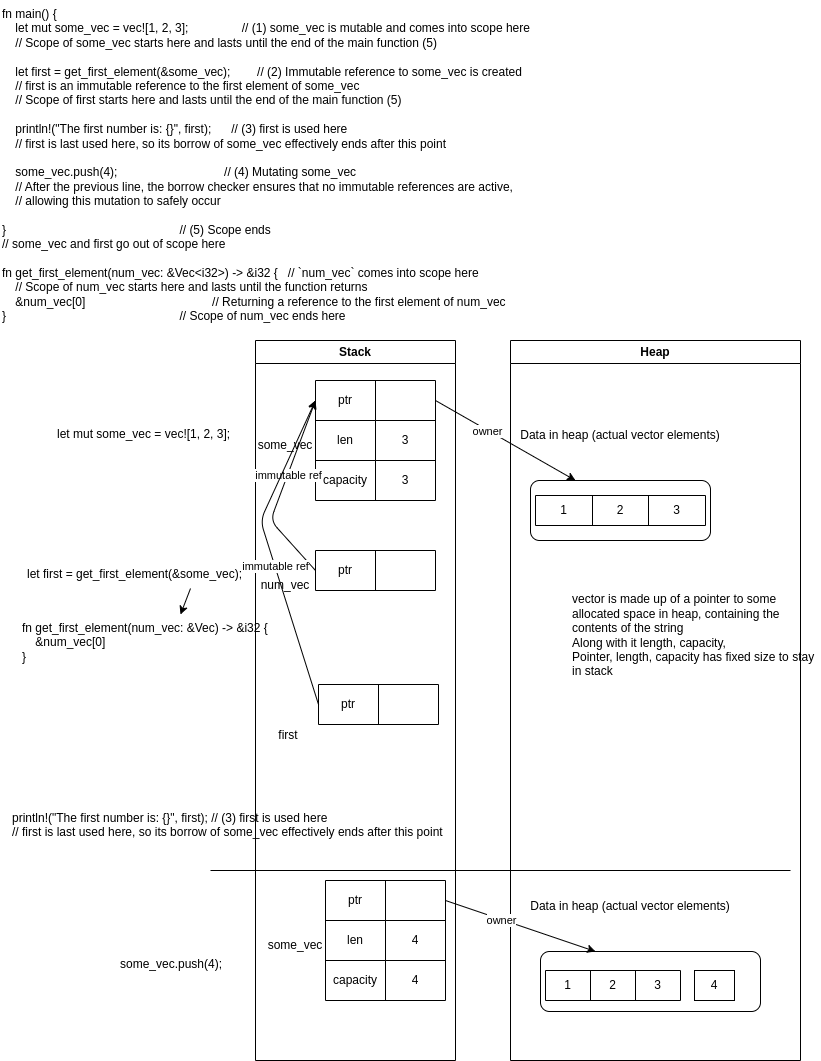

The diagram above was exported from draw.io. Its source (the exported page's mxGraphModel, read from the mxfile embedded in the PNG):
<mxGraphModel dx="1024" dy="1898" grid="1" gridSize="10" guides="1" tooltips="1" connect="1" arrows="1" fold="1" page="1" pageScale="1" pageWidth="850" pageHeight="1100" math="0" shadow="0">
  <root>
    <mxCell id="0" />
    <mxCell id="1" parent="0" />
    <mxCell id="3" value="Stack" style="swimlane;whiteSpace=wrap;html=1;" parent="1" vertex="1">
      <mxGeometry x="275" y="-750" width="200" height="720" as="geometry" />
    </mxCell>
    <mxCell id="46" value="some_vec" style="text;html=1;strokeColor=none;fillColor=none;align=center;verticalAlign=middle;whiteSpace=wrap;rounded=0;" parent="3" vertex="1">
      <mxGeometry y="90" width="60" height="30" as="geometry" />
    </mxCell>
    <mxCell id="47" value="num_vec" style="text;html=1;strokeColor=none;fillColor=none;align=center;verticalAlign=middle;whiteSpace=wrap;rounded=0;" parent="3" vertex="1">
      <mxGeometry y="230" width="60" height="30" as="geometry" />
    </mxCell>
    <mxCell id="4" value="Heap" style="swimlane;whiteSpace=wrap;html=1;startSize=23;" parent="1" vertex="1">
      <mxGeometry x="530" y="-750" width="290" height="720" as="geometry" />
    </mxCell>
    <mxCell id="90" value="Data in heap (actual vector elements)" style="text;html=1;strokeColor=none;fillColor=none;align=center;verticalAlign=middle;whiteSpace=wrap;rounded=0;" parent="4" vertex="1">
      <mxGeometry x="6" y="80" width="208" height="30" as="geometry" />
    </mxCell>
    <mxCell id="108" value="" style="rounded=1;whiteSpace=wrap;html=1;" parent="4" vertex="1">
      <mxGeometry x="20" y="140" width="180" height="60" as="geometry" />
    </mxCell>
    <mxCell id="77" value="" style="shape=table;html=1;whiteSpace=wrap;startSize=0;container=1;collapsible=0;childLayout=tableLayout;" parent="4" vertex="1">
      <mxGeometry x="25" y="155" width="170" height="30" as="geometry" />
    </mxCell>
    <mxCell id="78" value="" style="shape=tableRow;horizontal=0;startSize=0;swimlaneHead=0;swimlaneBody=0;top=0;left=0;bottom=0;right=0;collapsible=0;dropTarget=0;fillColor=none;points=[[0,0.5],[1,0.5]];portConstraint=eastwest;" parent="77" vertex="1">
      <mxGeometry width="170" height="30" as="geometry" />
    </mxCell>
    <mxCell id="79" value="1" style="shape=partialRectangle;html=1;whiteSpace=wrap;connectable=0;fillColor=none;top=0;left=0;bottom=0;right=0;overflow=hidden;" parent="78" vertex="1">
      <mxGeometry width="57" height="30" as="geometry">
        <mxRectangle width="57" height="30" as="alternateBounds" />
      </mxGeometry>
    </mxCell>
    <mxCell id="80" value="2" style="shape=partialRectangle;html=1;whiteSpace=wrap;connectable=0;fillColor=none;top=0;left=0;bottom=0;right=0;overflow=hidden;" parent="78" vertex="1">
      <mxGeometry x="57" width="56" height="30" as="geometry">
        <mxRectangle width="56" height="30" as="alternateBounds" />
      </mxGeometry>
    </mxCell>
    <mxCell id="81" value="3" style="shape=partialRectangle;html=1;whiteSpace=wrap;connectable=0;fillColor=none;top=0;left=0;bottom=0;right=0;overflow=hidden;" parent="78" vertex="1">
      <mxGeometry x="113" width="57" height="30" as="geometry">
        <mxRectangle width="57" height="30" as="alternateBounds" />
      </mxGeometry>
    </mxCell>
    <mxCell id="67" value="vector is made up of a pointer to some allocated space in heap, containing the contents of the string&lt;br&gt;Along with it length, capacity,&amp;nbsp;&lt;br&gt;Pointer, length, capacity has fixed size to stay in stack" style="text;html=1;strokeColor=none;fillColor=none;align=left;verticalAlign=middle;whiteSpace=wrap;rounded=0;" parent="4" vertex="1">
      <mxGeometry x="60" y="250" width="250" height="90" as="geometry" />
    </mxCell>
    <mxCell id="117" value="some_vec" style="text;html=1;strokeColor=none;fillColor=none;align=center;verticalAlign=middle;whiteSpace=wrap;rounded=0;" parent="4" vertex="1">
      <mxGeometry x="-245" y="590" width="60" height="30" as="geometry" />
    </mxCell>
    <mxCell id="118" value="Data in heap (actual vector elements)" style="text;html=1;strokeColor=none;fillColor=none;align=center;verticalAlign=middle;whiteSpace=wrap;rounded=0;" parent="4" vertex="1">
      <mxGeometry x="16" y="551" width="208" height="30" as="geometry" />
    </mxCell>
    <mxCell id="119" value="" style="rounded=1;whiteSpace=wrap;html=1;" parent="4" vertex="1">
      <mxGeometry x="30" y="611" width="220" height="60" as="geometry" />
    </mxCell>
    <mxCell id="120" value="" style="shape=table;html=1;whiteSpace=wrap;startSize=0;container=1;collapsible=0;childLayout=tableLayout;" parent="4" vertex="1">
      <mxGeometry x="35" y="630" width="135" height="30" as="geometry" />
    </mxCell>
    <mxCell id="121" value="" style="shape=tableRow;horizontal=0;startSize=0;swimlaneHead=0;swimlaneBody=0;top=0;left=0;bottom=0;right=0;collapsible=0;dropTarget=0;fillColor=none;points=[[0,0.5],[1,0.5]];portConstraint=eastwest;" parent="120" vertex="1">
      <mxGeometry width="135" height="30" as="geometry" />
    </mxCell>
    <mxCell id="122" value="1" style="shape=partialRectangle;html=1;whiteSpace=wrap;connectable=0;fillColor=none;top=0;left=0;bottom=0;right=0;overflow=hidden;" parent="121" vertex="1">
      <mxGeometry width="45" height="30" as="geometry">
        <mxRectangle width="45" height="30" as="alternateBounds" />
      </mxGeometry>
    </mxCell>
    <mxCell id="123" value="2" style="shape=partialRectangle;html=1;whiteSpace=wrap;connectable=0;fillColor=none;top=0;left=0;bottom=0;right=0;overflow=hidden;" parent="121" vertex="1">
      <mxGeometry x="45" width="45" height="30" as="geometry">
        <mxRectangle width="45" height="30" as="alternateBounds" />
      </mxGeometry>
    </mxCell>
    <mxCell id="124" value="3" style="shape=partialRectangle;html=1;whiteSpace=wrap;connectable=0;fillColor=none;top=0;left=0;bottom=0;right=0;overflow=hidden;" parent="121" vertex="1">
      <mxGeometry x="90" width="45" height="30" as="geometry">
        <mxRectangle width="45" height="30" as="alternateBounds" />
      </mxGeometry>
    </mxCell>
    <mxCell id="125" value="" style="shape=table;html=1;whiteSpace=wrap;startSize=0;container=1;collapsible=0;childLayout=tableLayout;" parent="4" vertex="1">
      <mxGeometry x="-185" y="540" width="120" height="120" as="geometry" />
    </mxCell>
    <mxCell id="126" value="" style="shape=tableRow;horizontal=0;startSize=0;swimlaneHead=0;swimlaneBody=0;top=0;left=0;bottom=0;right=0;collapsible=0;dropTarget=0;fillColor=none;points=[[0,0.5],[1,0.5]];portConstraint=eastwest;" parent="125" vertex="1">
      <mxGeometry width="120" height="40" as="geometry" />
    </mxCell>
    <mxCell id="127" value="ptr" style="shape=partialRectangle;html=1;whiteSpace=wrap;connectable=0;fillColor=none;top=0;left=0;bottom=0;right=0;overflow=hidden;" parent="126" vertex="1">
      <mxGeometry width="60" height="40" as="geometry">
        <mxRectangle width="60" height="40" as="alternateBounds" />
      </mxGeometry>
    </mxCell>
    <mxCell id="128" value="" style="shape=partialRectangle;html=1;whiteSpace=wrap;connectable=0;fillColor=none;top=0;left=0;bottom=0;right=0;overflow=hidden;" parent="126" vertex="1">
      <mxGeometry x="60" width="60" height="40" as="geometry">
        <mxRectangle width="60" height="40" as="alternateBounds" />
      </mxGeometry>
    </mxCell>
    <mxCell id="129" value="" style="shape=tableRow;horizontal=0;startSize=0;swimlaneHead=0;swimlaneBody=0;top=0;left=0;bottom=0;right=0;collapsible=0;dropTarget=0;fillColor=none;points=[[0,0.5],[1,0.5]];portConstraint=eastwest;" parent="125" vertex="1">
      <mxGeometry y="40" width="120" height="40" as="geometry" />
    </mxCell>
    <mxCell id="130" value="len" style="shape=partialRectangle;html=1;whiteSpace=wrap;connectable=0;fillColor=none;top=0;left=0;bottom=0;right=0;overflow=hidden;" parent="129" vertex="1">
      <mxGeometry width="60" height="40" as="geometry">
        <mxRectangle width="60" height="40" as="alternateBounds" />
      </mxGeometry>
    </mxCell>
    <mxCell id="131" value="4" style="shape=partialRectangle;html=1;whiteSpace=wrap;connectable=0;fillColor=none;top=0;left=0;bottom=0;right=0;overflow=hidden;" parent="129" vertex="1">
      <mxGeometry x="60" width="60" height="40" as="geometry">
        <mxRectangle width="60" height="40" as="alternateBounds" />
      </mxGeometry>
    </mxCell>
    <mxCell id="132" value="" style="shape=tableRow;horizontal=0;startSize=0;swimlaneHead=0;swimlaneBody=0;top=0;left=0;bottom=0;right=0;collapsible=0;dropTarget=0;fillColor=none;points=[[0,0.5],[1,0.5]];portConstraint=eastwest;" parent="125" vertex="1">
      <mxGeometry y="80" width="120" height="40" as="geometry" />
    </mxCell>
    <mxCell id="133" value="capacity" style="shape=partialRectangle;html=1;whiteSpace=wrap;connectable=0;fillColor=none;top=0;left=0;bottom=0;right=0;overflow=hidden;" parent="132" vertex="1">
      <mxGeometry width="60" height="40" as="geometry">
        <mxRectangle width="60" height="40" as="alternateBounds" />
      </mxGeometry>
    </mxCell>
    <mxCell id="134" value="4" style="shape=partialRectangle;html=1;whiteSpace=wrap;connectable=0;fillColor=none;top=0;left=0;bottom=0;right=0;overflow=hidden;" parent="132" vertex="1">
      <mxGeometry x="60" width="60" height="40" as="geometry">
        <mxRectangle width="60" height="40" as="alternateBounds" />
      </mxGeometry>
    </mxCell>
    <mxCell id="135" style="edgeStyle=none;html=1;exitX=1;exitY=0.5;exitDx=0;exitDy=0;entryX=0.25;entryY=0;entryDx=0;entryDy=0;" parent="4" source="126" target="119" edge="1">
      <mxGeometry relative="1" as="geometry">
        <mxPoint x="88" y="636" as="targetPoint" />
      </mxGeometry>
    </mxCell>
    <mxCell id="136" value="owner" style="edgeLabel;html=1;align=center;verticalAlign=middle;resizable=0;points=[];" parent="135" vertex="1" connectable="0">
      <mxGeometry x="-0.2606" y="-1" relative="1" as="geometry">
        <mxPoint as="offset" />
      </mxGeometry>
    </mxCell>
    <mxCell id="151" value="4" style="rounded=0;whiteSpace=wrap;html=1;" parent="4" vertex="1">
      <mxGeometry x="184" y="630" width="40" height="30" as="geometry" />
    </mxCell>
    <mxCell id="22" value="" style="shape=table;html=1;whiteSpace=wrap;startSize=0;container=1;collapsible=0;childLayout=tableLayout;" parent="1" vertex="1">
      <mxGeometry x="335" y="-710" width="120" height="120" as="geometry" />
    </mxCell>
    <mxCell id="23" value="" style="shape=tableRow;horizontal=0;startSize=0;swimlaneHead=0;swimlaneBody=0;top=0;left=0;bottom=0;right=0;collapsible=0;dropTarget=0;fillColor=none;points=[[0,0.5],[1,0.5]];portConstraint=eastwest;" parent="22" vertex="1">
      <mxGeometry width="120" height="40" as="geometry" />
    </mxCell>
    <mxCell id="24" value="ptr" style="shape=partialRectangle;html=1;whiteSpace=wrap;connectable=0;fillColor=none;top=0;left=0;bottom=0;right=0;overflow=hidden;" parent="23" vertex="1">
      <mxGeometry width="60" height="40" as="geometry">
        <mxRectangle width="60" height="40" as="alternateBounds" />
      </mxGeometry>
    </mxCell>
    <mxCell id="25" value="" style="shape=partialRectangle;html=1;whiteSpace=wrap;connectable=0;fillColor=none;top=0;left=0;bottom=0;right=0;overflow=hidden;" parent="23" vertex="1">
      <mxGeometry x="60" width="60" height="40" as="geometry">
        <mxRectangle width="60" height="40" as="alternateBounds" />
      </mxGeometry>
    </mxCell>
    <mxCell id="27" value="" style="shape=tableRow;horizontal=0;startSize=0;swimlaneHead=0;swimlaneBody=0;top=0;left=0;bottom=0;right=0;collapsible=0;dropTarget=0;fillColor=none;points=[[0,0.5],[1,0.5]];portConstraint=eastwest;" parent="22" vertex="1">
      <mxGeometry y="40" width="120" height="40" as="geometry" />
    </mxCell>
    <mxCell id="28" value="len" style="shape=partialRectangle;html=1;whiteSpace=wrap;connectable=0;fillColor=none;top=0;left=0;bottom=0;right=0;overflow=hidden;" parent="27" vertex="1">
      <mxGeometry width="60" height="40" as="geometry">
        <mxRectangle width="60" height="40" as="alternateBounds" />
      </mxGeometry>
    </mxCell>
    <mxCell id="29" value="3" style="shape=partialRectangle;html=1;whiteSpace=wrap;connectable=0;fillColor=none;top=0;left=0;bottom=0;right=0;overflow=hidden;" parent="27" vertex="1">
      <mxGeometry x="60" width="60" height="40" as="geometry">
        <mxRectangle width="60" height="40" as="alternateBounds" />
      </mxGeometry>
    </mxCell>
    <mxCell id="31" value="" style="shape=tableRow;horizontal=0;startSize=0;swimlaneHead=0;swimlaneBody=0;top=0;left=0;bottom=0;right=0;collapsible=0;dropTarget=0;fillColor=none;points=[[0,0.5],[1,0.5]];portConstraint=eastwest;" parent="22" vertex="1">
      <mxGeometry y="80" width="120" height="40" as="geometry" />
    </mxCell>
    <mxCell id="32" value="capacity" style="shape=partialRectangle;html=1;whiteSpace=wrap;connectable=0;fillColor=none;top=0;left=0;bottom=0;right=0;overflow=hidden;" parent="31" vertex="1">
      <mxGeometry width="60" height="40" as="geometry">
        <mxRectangle width="60" height="40" as="alternateBounds" />
      </mxGeometry>
    </mxCell>
    <mxCell id="33" value="3" style="shape=partialRectangle;html=1;whiteSpace=wrap;connectable=0;fillColor=none;top=0;left=0;bottom=0;right=0;overflow=hidden;" parent="31" vertex="1">
      <mxGeometry x="60" width="60" height="40" as="geometry">
        <mxRectangle width="60" height="40" as="alternateBounds" />
      </mxGeometry>
    </mxCell>
    <mxCell id="50" style="edgeStyle=none;html=1;exitX=1;exitY=0.5;exitDx=0;exitDy=0;entryX=0.25;entryY=0;entryDx=0;entryDy=0;" parent="1" source="23" target="108" edge="1">
      <mxGeometry relative="1" as="geometry">
        <mxPoint x="608" y="-614" as="targetPoint" />
      </mxGeometry>
    </mxCell>
    <mxCell id="111" value="owner" style="edgeLabel;html=1;align=center;verticalAlign=middle;resizable=0;points=[];" parent="50" vertex="1" connectable="0">
      <mxGeometry x="-0.2606" y="-1" relative="1" as="geometry">
        <mxPoint as="offset" />
      </mxGeometry>
    </mxCell>
    <mxCell id="52" value="" style="shape=table;html=1;whiteSpace=wrap;startSize=0;container=1;collapsible=0;childLayout=tableLayout;" parent="1" vertex="1">
      <mxGeometry x="335" y="-540" width="120" height="40" as="geometry" />
    </mxCell>
    <mxCell id="53" value="" style="shape=tableRow;horizontal=0;startSize=0;swimlaneHead=0;swimlaneBody=0;top=0;left=0;bottom=0;right=0;collapsible=0;dropTarget=0;fillColor=none;points=[[0,0.5],[1,0.5]];portConstraint=eastwest;" parent="52" vertex="1">
      <mxGeometry width="120" height="40" as="geometry" />
    </mxCell>
    <mxCell id="54" value="ptr" style="shape=partialRectangle;html=1;whiteSpace=wrap;connectable=0;fillColor=none;top=0;left=0;bottom=0;right=0;overflow=hidden;" parent="53" vertex="1">
      <mxGeometry width="60" height="40" as="geometry">
        <mxRectangle width="60" height="40" as="alternateBounds" />
      </mxGeometry>
    </mxCell>
    <mxCell id="55" value="" style="shape=partialRectangle;html=1;whiteSpace=wrap;connectable=0;fillColor=none;top=0;left=0;bottom=0;right=0;overflow=hidden;" parent="53" vertex="1">
      <mxGeometry x="60" width="60" height="40" as="geometry">
        <mxRectangle width="60" height="40" as="alternateBounds" />
      </mxGeometry>
    </mxCell>
    <mxCell id="66" style="edgeStyle=none;html=1;exitX=0;exitY=0.5;exitDx=0;exitDy=0;entryX=0;entryY=0.5;entryDx=0;entryDy=0;" parent="1" source="53" target="23" edge="1">
      <mxGeometry relative="1" as="geometry">
        <mxPoint x="515" y="-610" as="targetPoint" />
        <Array as="points">
          <mxPoint x="290" y="-570" />
        </Array>
      </mxGeometry>
    </mxCell>
    <mxCell id="112" value="immutable ref" style="edgeLabel;html=1;align=center;verticalAlign=middle;resizable=0;points=[];" parent="66" vertex="1" connectable="0">
      <mxGeometry x="0.1862" relative="1" as="geometry">
        <mxPoint as="offset" />
      </mxGeometry>
    </mxCell>
    <mxCell id="92" value="let mut some_vec = vec![1, 2, 3];" style="text;whiteSpace=wrap;html=1;" parent="1" vertex="1">
      <mxGeometry x="75" y="-670" width="210" height="40" as="geometry" />
    </mxCell>
    <mxCell id="93" value="let first = get_first_element(&amp;some_vec);" style="text;whiteSpace=wrap;html=1;" parent="1" vertex="1">
      <mxGeometry x="45" y="-530" width="250" height="40" as="geometry" />
    </mxCell>
    <mxCell id="94" value="fn get_first_element(num_vec: &amp;Vec&lt;i32&gt;) -&gt; &amp;i32 {&#10;    &amp;num_vec[0]&#10;}" style="text;whiteSpace=wrap;html=1;" parent="1" vertex="1">
      <mxGeometry x="40" y="-476" width="280" height="70" as="geometry" />
    </mxCell>
    <mxCell id="95" value="first" style="text;html=1;strokeColor=none;fillColor=none;align=center;verticalAlign=middle;whiteSpace=wrap;rounded=0;" parent="1" vertex="1">
      <mxGeometry x="278" y="-370" width="60" height="30" as="geometry" />
    </mxCell>
    <mxCell id="96" value="" style="shape=table;html=1;whiteSpace=wrap;startSize=0;container=1;collapsible=0;childLayout=tableLayout;" parent="1" vertex="1">
      <mxGeometry x="338" y="-406" width="120" height="40" as="geometry" />
    </mxCell>
    <mxCell id="97" value="" style="shape=tableRow;horizontal=0;startSize=0;swimlaneHead=0;swimlaneBody=0;top=0;left=0;bottom=0;right=0;collapsible=0;dropTarget=0;fillColor=none;points=[[0,0.5],[1,0.5]];portConstraint=eastwest;" parent="96" vertex="1">
      <mxGeometry width="120" height="40" as="geometry" />
    </mxCell>
    <mxCell id="98" value="ptr" style="shape=partialRectangle;html=1;whiteSpace=wrap;connectable=0;fillColor=none;top=0;left=0;bottom=0;right=0;overflow=hidden;" parent="97" vertex="1">
      <mxGeometry width="60" height="40" as="geometry">
        <mxRectangle width="60" height="40" as="alternateBounds" />
      </mxGeometry>
    </mxCell>
    <mxCell id="99" value="" style="shape=partialRectangle;html=1;whiteSpace=wrap;connectable=0;fillColor=none;top=0;left=0;bottom=0;right=0;overflow=hidden;" parent="97" vertex="1">
      <mxGeometry x="60" width="60" height="40" as="geometry">
        <mxRectangle width="60" height="40" as="alternateBounds" />
      </mxGeometry>
    </mxCell>
    <mxCell id="106" value="" style="endArrow=classic;html=1;exitX=0;exitY=0.5;exitDx=0;exitDy=0;entryX=0;entryY=0.5;entryDx=0;entryDy=0;" parent="1" source="97" edge="1" target="23">
      <mxGeometry width="50" height="50" relative="1" as="geometry">
        <mxPoint x="425" y="-356" as="sourcePoint" />
        <mxPoint x="555" y="-570" as="targetPoint" />
        <Array as="points">
          <mxPoint x="280" y="-570" />
        </Array>
      </mxGeometry>
    </mxCell>
    <mxCell id="113" value="immutable ref" style="edgeLabel;html=1;align=center;verticalAlign=middle;resizable=0;points=[];" parent="106" vertex="1" connectable="0">
      <mxGeometry x="-0.1057" relative="1" as="geometry">
        <mxPoint as="offset" />
      </mxGeometry>
    </mxCell>
    <mxCell id="109" value="some_vec.push(4);" style="text;whiteSpace=wrap;html=1;" parent="1" vertex="1">
      <mxGeometry x="138" y="-140" width="140" height="40" as="geometry" />
    </mxCell>
    <mxCell id="110" value="&lt;div&gt;fn main() {&lt;/div&gt;&lt;div&gt;&amp;nbsp; &amp;nbsp; let mut some_vec = vec![1, 2, 3];&amp;nbsp; &amp;nbsp; &amp;nbsp; &amp;nbsp; &amp;nbsp; &amp;nbsp; &amp;nbsp; &amp;nbsp; // (1) some_vec is mutable and comes into scope here&lt;/div&gt;&lt;div&gt;&amp;nbsp; &amp;nbsp; // Scope of some_vec starts here and lasts until the end of the main function (5)&lt;/div&gt;&lt;div&gt;&lt;br&gt;&lt;/div&gt;&lt;div&gt;&amp;nbsp; &amp;nbsp; let first = get_first_element(&amp;amp;some_vec);&amp;nbsp; &amp;nbsp; &amp;nbsp; &amp;nbsp; // (2) Immutable reference to some_vec is created&lt;/div&gt;&lt;div&gt;&amp;nbsp; &amp;nbsp; // first is an immutable reference to the first element of some_vec&lt;/div&gt;&lt;div&gt;&amp;nbsp; &amp;nbsp; // Scope of first starts here and lasts until the end of the main function (5)&lt;/div&gt;&lt;div&gt;&lt;br&gt;&lt;/div&gt;&lt;div&gt;&amp;nbsp; &amp;nbsp; println!(&quot;The first number is: {}&quot;, first);&amp;nbsp; &amp;nbsp; &amp;nbsp; // (3) first is used here&lt;/div&gt;&lt;div&gt;&amp;nbsp; &amp;nbsp; // first is last used here, so its borrow of some_vec effectively ends after this point&lt;/div&gt;&lt;div&gt;&lt;br&gt;&lt;/div&gt;&lt;div&gt;&amp;nbsp; &amp;nbsp; some_vec.push(4);&amp;nbsp; &amp;nbsp; &amp;nbsp; &amp;nbsp; &amp;nbsp; &amp;nbsp; &amp;nbsp; &amp;nbsp; &amp;nbsp; &amp;nbsp; &amp;nbsp; &amp;nbsp; &amp;nbsp; &amp;nbsp; &amp;nbsp; &amp;nbsp; // (4) Mutating some_vec&lt;/div&gt;&lt;div&gt;&amp;nbsp; &amp;nbsp; // After the previous line, the borrow checker ensures that no immutable references are active,&lt;/div&gt;&lt;div&gt;&amp;nbsp; &amp;nbsp; // allowing this mutation to safely occur&lt;/div&gt;&lt;div&gt;&lt;br&gt;&lt;/div&gt;&lt;div&gt;}&amp;nbsp; &amp;nbsp; &amp;nbsp; &amp;nbsp; &amp;nbsp; &amp;nbsp; &amp;nbsp; &amp;nbsp; &amp;nbsp; &amp;nbsp; &amp;nbsp; &amp;nbsp; &amp;nbsp; &amp;nbsp; &amp;nbsp; &amp;nbsp; &amp;nbsp; &amp;nbsp; &amp;nbsp; &amp;nbsp; &amp;nbsp; &amp;nbsp; &amp;nbsp; &amp;nbsp; &amp;nbsp; &amp;nbsp; // (5) Scope ends&lt;/div&gt;&lt;div&gt;// some_vec and first go out of scope here&lt;/div&gt;&lt;div&gt;&lt;br&gt;&lt;/div&gt;&lt;div&gt;fn get_first_element(num_vec: &amp;amp;Vec&amp;lt;i32&amp;gt;) -&amp;gt; &amp;amp;i32 {&amp;nbsp; &amp;nbsp;// `num_vec` comes into scope here&lt;/div&gt;&lt;div&gt;&amp;nbsp; &amp;nbsp; // Scope of num_vec starts here and lasts until the function returns&lt;/div&gt;&lt;div&gt;&amp;nbsp; &amp;nbsp; &amp;amp;num_vec[0]&amp;nbsp; &amp;nbsp; &amp;nbsp; &amp;nbsp; &amp;nbsp; &amp;nbsp; &amp;nbsp; &amp;nbsp; &amp;nbsp; &amp;nbsp; &amp;nbsp; &amp;nbsp; &amp;nbsp; &amp;nbsp; &amp;nbsp; &amp;nbsp; &amp;nbsp; &amp;nbsp; &amp;nbsp; // Returning a reference to the first element of num_vec&lt;/div&gt;&lt;div&gt;}&amp;nbsp; &amp;nbsp; &amp;nbsp; &amp;nbsp; &amp;nbsp; &amp;nbsp; &amp;nbsp; &amp;nbsp; &amp;nbsp; &amp;nbsp; &amp;nbsp; &amp;nbsp; &amp;nbsp; &amp;nbsp; &amp;nbsp; &amp;nbsp; &amp;nbsp; &amp;nbsp; &amp;nbsp; &amp;nbsp; &amp;nbsp; &amp;nbsp; &amp;nbsp; &amp;nbsp; &amp;nbsp; &amp;nbsp; // Scope of num_vec ends here&lt;/div&gt;&lt;div&gt;&lt;br&gt;&lt;/div&gt;" style="text;whiteSpace=wrap;html=1;" parent="1" vertex="1">
      <mxGeometry x="20" y="-1090" width="660" height="180" as="geometry" />
    </mxCell>
    <mxCell id="114" value="" style="endArrow=classic;html=1;" parent="1" edge="1">
      <mxGeometry width="50" height="50" relative="1" as="geometry">
        <mxPoint x="210" y="-502" as="sourcePoint" />
        <mxPoint x="200" y="-476" as="targetPoint" />
      </mxGeometry>
    </mxCell>
    <mxCell id="115" value="&lt;span class=&quot;hljs-built_in&quot;&gt;println!&lt;/span&gt;(&lt;span class=&quot;hljs-string&quot;&gt;&quot;The first number is: {}&quot;&lt;/span&gt;, first);      &lt;span class=&quot;hljs-comment&quot;&gt;// (3) first is used here&lt;/span&gt;&#10;    &lt;span class=&quot;hljs-comment&quot;&gt;// first is last used here, so its borrow of some_vec effectively ends after this point&lt;/span&gt;" style="text;whiteSpace=wrap;html=1;" parent="1" vertex="1">
      <mxGeometry x="30" y="-286" width="460" height="50" as="geometry" />
    </mxCell>
    <mxCell id="116" value="" style="endArrow=none;html=1;" parent="1" edge="1">
      <mxGeometry width="50" height="50" relative="1" as="geometry">
        <mxPoint x="230" y="-220" as="sourcePoint" />
        <mxPoint x="810" y="-220" as="targetPoint" />
        <Array as="points" />
      </mxGeometry>
    </mxCell>
  </root>
</mxGraphModel>